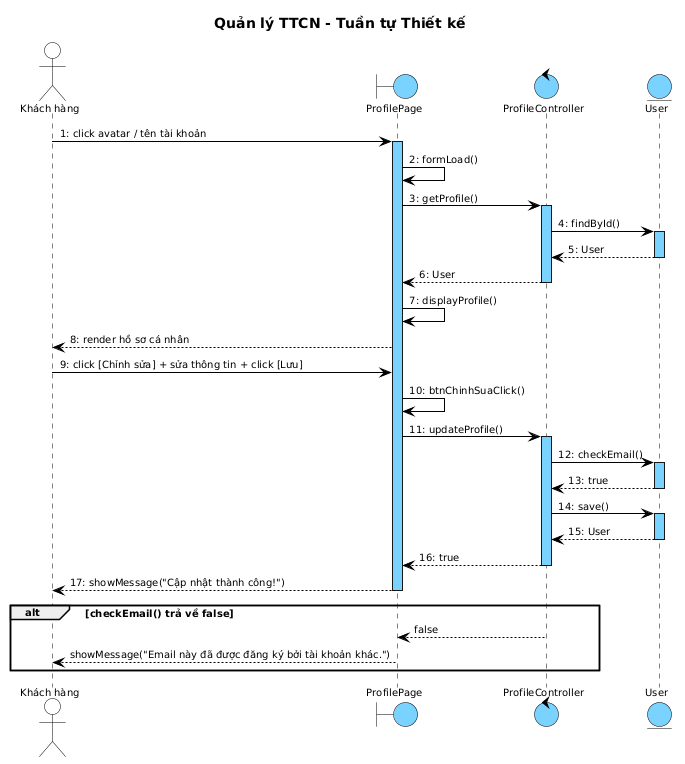

The diagram above was rendered by PlantUML. Its source (embedded in the PNG):
@startuml
skinparam shadowing false
skinparam SequenceMessageAlign left
skinparam SequenceLifeLineBackgroundColor #7AD2FF
skinparam SequenceLifeLineBorderColor #000000

<style>
sequenceDiagram {
  Shadowing 0; RoundCorner 0; FontName "Arial"; FontSize 10; FontColor #000000
  participant { BackgroundColor #7AD2FF; LineColor #000000; LineThickness 1 }
  actor { BackgroundColor transparent; LineColor #000000 }
  boundary { BackgroundColor #7AD2FF; LineColor #000000 }
  control { BackgroundColor #7AD2FF; LineColor #000000 }
  entity { BackgroundColor #7AD2FF; LineColor #000000 }
  lifeline { LineColor #000000; LineStyle 5-5 }
  arrow { LineColor #000000; LineThickness 1; FontSize 10 }
}
</style>

title Quản lý TTCN - Tuần tự Thiết kế

actor "Khách hàng" as KH
boundary ProfilePage as B1
control ProfileController as C1
entity User as E1

KH -> B1 : 1: click avatar / tên tài khoản
activate B1
B1 -> B1 : 2: formLoad()
B1 -> C1 : 3: getProfile()
activate C1
C1 -> E1 : 4: findById()
activate E1
E1 --> C1 : 5: User
deactivate E1
C1 --> B1 : 6: User
deactivate C1
B1 -> B1 : 7: displayProfile()
B1 --> KH : 8: render hồ sơ cá nhân
KH -> B1 : 9: click [Chỉnh sửa] + sửa thông tin + click [Lưu]
B1 -> B1 : 10: btnChinhSuaClick()
B1 -> C1 : 11: updateProfile()
activate C1
C1 -> E1 : 12: checkEmail()
activate E1
E1 --> C1 : 13: true
deactivate E1
C1 -> E1 : 14: save()
activate E1
E1 --> C1 : 15: User
deactivate E1
C1 --> B1 : 16: true
deactivate C1
B1 --> KH : 17: showMessage("Cập nhật thành công!")
deactivate B1

alt checkEmail() trả về false
  C1 --> B1 : false
  B1 --> KH : showMessage("Email này đã được đăng ký bởi tài khoản khác.")
end
@enduml